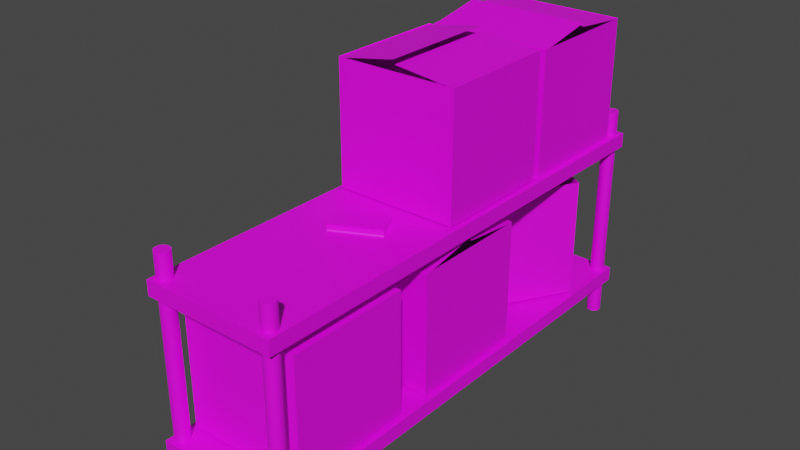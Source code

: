 # Source: Regal.blend  (saved by Blender 3.5.10; exported with 4.5.12 LTS)
import bpy
from mathutils import Matrix  # noqa: F401  (used for matrix-valued properties, if any)

bpy.ops.wm.read_factory_settings(use_empty=True)
scene = bpy.context.scene
scene.name = 'Scene'

# ---- collections
col_collection = bpy.data.collections.new('Collection'); scene.collection.children.link(col_collection)
col_regal = bpy.data.collections.new('rEGAL'); scene.collection.children.link(col_regal)
col_buch = bpy.data.collections.new('buch'); scene.collection.children.link(col_buch)

# ---- images (referenced by path relative to the original .blend; pixels are not part of the script)
import os
ASSET_DIR = os.environ.get("B2B_ASSET_DIR", "")  # directory of the original .blend (textures are referenced by path, not embedded)
HERE = os.path.dirname(os.path.abspath(__file__))  # packed textures are extracted next to this script under _unpacked/

def load_image(name, relpath, width, height, colorspace="sRGB"):
    """Load a texture the original file referenced (path relative to the .blend, or extracted next to this script)."""
    p = next((c for c in (os.path.join(HERE, relpath), os.path.join(ASSET_DIR, relpath)) if relpath and os.path.exists(c)), "")
    if p:
        img = bpy.data.images.load(p, check_existing=True)
        img.name = name
    else:  # same state as the original file: an image datablock whose file is absent (Cycles renders it pink)
        img = bpy.data.images.new(name, width, height)
        img.source = "FILE"
        img.filepath = "//" + (relpath or name)
    img.colorspace_settings.name = colorspace
    return img
img_carton_png = load_image('Carton.png', 'Carton.png', 1024, 1024, 'sRGB')
img_regal_png = load_image('Regal.png', 'Regal.png', 1024, 1024, 'sRGB')
img_buch_png = load_image('Buch.png', 'Buch.png', 1024, 1024, 'sRGB')

# ---- materials (node trees are filled in below, after node groups)
mat_material = bpy.data.materials.new('Material')
mat_material.alpha_threshold = 0.0
mat_material.use_transparent_shadow = False
mat_material.roughness = 0.5
mat_material.line_color = (0.0, 0.0, 0.0, 1.0)
mat_material_003 = bpy.data.materials.new('Material.003')
mat_material_003.use_transparent_shadow = False
mat_material_002 = bpy.data.materials.new('Material.002')
mat_material_002.use_transparent_shadow = False
mat_material_002.roughness = 0.5

# ---- material node trees
mat_material.use_nodes = True; mat_material.node_tree.nodes.clear()
_N = mat_material.node_tree.nodes; _L = mat_material.node_tree.links
n0 = _N.new('ShaderNodeOutputMaterial'); n0.name = 'Material Output'; n0.location = (300, 300)
n1 = _N.new('ShaderNodeBsdfPrincipled'); n1.name = 'Principled BSDF'; n1.location = (10, 300)
n1.distribution = 'GGX'
n1.subsurface_method = 'RANDOM_WALK_SKIN'
n1.inputs[3].default_value = 1.45
n1.inputs[27].default_value = (0.0, 0.0, 0.0, 1.0)
n1.inputs[28].default_value = 1.0
n2 = _N.new('ShaderNodeTexImage'); n2.name = 'Image Texture'; n2.location = (-280, 280)
n2.image = img_carton_png
_L.new(n1.outputs[0], n0.inputs[0])
_L.new(n2.outputs[0], n1.inputs[0])
n0.is_active_output = True
mat_material_003.use_nodes = True; mat_material_003.node_tree.nodes.clear()
_N = mat_material_003.node_tree.nodes; _L = mat_material_003.node_tree.links
n0 = _N.new('ShaderNodeBsdfPrincipled'); n0.name = 'Principled BSDF'; n0.location = (10, 300)
n0.distribution = 'GGX'
n0.subsurface_method = 'RANDOM_WALK_SKIN'
n0.inputs[3].default_value = 1.45
n0.inputs[27].default_value = (0.0, 0.0, 0.0, 1.0)
n0.inputs[28].default_value = 1.0
n1 = _N.new('ShaderNodeOutputMaterial'); n1.name = 'Material Output'; n1.location = (300, 300)
n2 = _N.new('ShaderNodeTexImage'); n2.name = 'Image Texture'; n2.location = (-280, 280)
n2.image = img_regal_png
_L.new(n0.outputs[0], n1.inputs[0])
_L.new(n2.outputs[0], n0.inputs[0])
n1.is_active_output = True
mat_material_002.use_nodes = True; mat_material_002.node_tree.nodes.clear()
_N = mat_material_002.node_tree.nodes; _L = mat_material_002.node_tree.links
n0 = _N.new('ShaderNodeBsdfPrincipled'); n0.name = 'Principled BSDF'; n0.location = (10, 300)
n0.distribution = 'GGX'
n0.subsurface_method = 'RANDOM_WALK_SKIN'
n0.inputs[3].default_value = 1.45
n0.inputs[27].default_value = (0.0, 0.0, 0.0, 1.0)
n0.inputs[28].default_value = 1.0
n1 = _N.new('ShaderNodeOutputMaterial'); n1.name = 'Material Output'; n1.location = (300, 300)
n2 = _N.new('ShaderNodeNormalMap'); n2.name = 'Normal Map'; n2.location = (-300, -300)
n2.label = 'Normal/Map'
n2.inputs[0].default_value = 0.0
n3 = _N.new('ShaderNodeTexImage'); n3.name = 'Image Texture'; n3.location = (-280, 280)
n3.image = img_buch_png
_L.new(n0.outputs[0], n1.inputs[0])
_L.new(n2.outputs[0], n0.inputs[5])
_L.new(n3.outputs[0], n0.inputs[0])
n1.is_active_output = True

# ---- world
world_world = bpy.data.worlds.new('World'); scene.world = world_world
world_world.use_nodes = True; world_world.node_tree.nodes.clear()
_N = world_world.node_tree.nodes; _L = world_world.node_tree.links
n0 = _N.new('ShaderNodeOutputWorld'); n0.name = 'World Output'; n0.location = (300, 300)
n1 = _N.new('ShaderNodeBackground'); n1.name = 'Background'; n1.location = (10, 300)
n1.inputs[0].default_value = (0.05088, 0.05088, 0.05088, 1.0)
_L.new(n1.outputs[0], n0.inputs[0])
n0.is_active_output = True
world_world.color = (0.05088, 0.05088, 0.05088)
world_world.use_sun_shadow = False
world_world.sun_shadow_jitter_overblur = 0.0

# ---- meshes
me_cube = bpy.data.meshes.new('Cube')
me_cube.from_pydata([(1.0, 1.0, 2.847), (1.0, 1.0, 0.8468), (1.0, -1.0, 2.847), (1.0, -1.0, 0.8468), (-1.0, 1.0, 2.847), (-1.0, 1.0, 0.8468), (-1.0, -1.0, 2.847), (-1.0, -1.0, 0.8468), (-1.001, 0.9971, 2.837), (0.9995, 0.9971, 2.837), (-1.001, 0.002927, 2.945), (0.9995, 0.002927, 2.945), (-1.001, -0.02532, 3.008), (0.9995, -0.02532, 3.008), (-1.001, -1.008, 2.826), (0.9995, -1.008, 2.826), (-0.675, 3.84, 2.854), (-0.675, 3.84, 0.8539), (1.037, 2.806, 2.854), (1.037, 2.806, 0.8539), (-1.709, 2.128, 2.854), (-1.709, 2.128, 0.8539), (0.002858, 1.094, 2.854), (0.002858, 1.094, 0.8539), (1.005, -0.4979, 5.351), (1.005, -0.4979, 3.351), (-0.995, -0.4972, 5.351), (-0.995, -0.4972, 3.351), (1.006, 1.502, 5.351), (1.006, 1.502, 3.351), (-0.9944, 1.503, 5.351), (-0.9944, 1.503, 3.351), (1.003, 1.503, 5.341), (1.002, -0.4973, 5.341), (0.00853, 1.503, 5.449), (0.007878, -0.497, 5.449), (-0.01971, 1.503, 5.513), (-0.02036, -0.497, 5.513), (-1.003, 1.503, 5.33), (-1.004, -0.4967, 5.33), (1.0, 3.646, 5.323), (1.0, 3.646, 3.323), (1.0, 1.646, 5.323), (1.0, 1.646, 3.323), (-1.0, 3.646, 5.323), (-1.0, 3.646, 3.323), (-1.0, 1.646, 5.323), (-1.0, 1.646, 3.323), (-1.001, 3.643, 5.313), (0.9995, 3.643, 5.313), (-1.001, 2.649, 5.421), (0.9995, 2.649, 5.421), (-1.001, 2.621, 5.484), (0.9995, 2.621, 5.484), (-1.001, 1.638, 5.302), (0.9995, 1.638, 5.302), (1.005, -3.56, 2.847), (1.005, -3.56, 0.8468), (-0.995, -3.559, 2.847), (-0.995, -3.559, 0.8468), (1.006, -1.56, 2.847), (1.006, -1.56, 0.8468), (-0.9944, -1.559, 2.847), (-0.9944, -1.559, 0.8468), (1.003, -1.559, 2.837), (1.002, -3.559, 2.837), (0.00853, -1.559, 2.945), (0.007878, -3.559, 2.945), (-0.01971, -1.559, 3.008), (-0.02036, -3.559, 3.008), (-1.003, -1.559, 2.826), (-1.004, -3.559, 2.826)], [], [(3, 2, 6, 7), (7, 6, 4, 5), (5, 1, 3, 7), (1, 0, 2, 3), (5, 4, 0, 1), (10, 11, 9, 8), (14, 15, 13, 12), (19, 18, 22, 23), (23, 22, 20, 21), (21, 17, 19, 23), (17, 16, 18, 19), (21, 20, 16, 17), (27, 26, 30, 31), (31, 30, 28, 29), (29, 25, 27, 31), (25, 24, 26, 27), (29, 28, 24, 25), (34, 35, 33, 32), (38, 39, 37, 36), (43, 42, 46, 47), (47, 46, 44, 45), (45, 41, 43, 47), (41, 40, 42, 43), (45, 44, 40, 41), (50, 51, 49, 48), (54, 55, 53, 52), (59, 58, 62, 63), (63, 62, 60, 61), (61, 57, 59, 63), (57, 56, 58, 59), (61, 60, 56, 57), (66, 67, 65, 64), (70, 71, 69, 68)])
_uv = me_cube.uv_layers.new(name='UVMap')
_uv.uv.foreach_set('vector', [0.7517, 0.7396, 0.9897, 0.7396, 0.9897, 0.9776, 0.7517, 0.9776, 0.7517, 0.02551, 0.9897, 0.02551, 0.9897, 0.2635, 0.7517, 0.2635, 0.5137, 0.5016, 0.7517, 0.5016, 0.7517, 0.7396, 0.5137, 0.7396, 0.7517, 0.5016, 0.9897, 0.5016, 0.9897, 0.7396, 0.7517, 0.7396, 0.7517, 0.2635, 0.9897, 0.2635, 0.9897, 0.5016, 0.7517, 0.5016, 0.4843, 0.03716, 0.4844, 0.4769, 0.2646, 0.4769, 0.2644, 0.03722, 0.7261, 0.03561, 0.7263, 0.4753, 0.5064, 0.4754, 0.5063, 0.03567, 0.7517, 0.7396, 0.9897, 0.7396, 0.9897, 0.9776, 0.7517, 0.9776, 0.7517, 0.02551, 0.9897, 0.02551, 0.9897, 0.2635, 0.7517, 0.2635, 0.5137, 0.5016, 0.7517, 0.5016, 0.7517, 0.7396, 0.5137, 0.7396, 0.7517, 0.5016, 0.9897, 0.5016, 0.9897, 0.7396, 0.7517, 0.7396, 0.7517, 0.2635, 0.9897, 0.2635, 0.9897, 0.5016, 0.7517, 0.5016, 0.7517, 0.7396, 0.9897, 0.7396, 0.9897, 0.9776, 0.7517, 0.9776, 0.7517, 0.02551, 0.9897, 0.02551, 0.9897, 0.2635, 0.7517, 0.2635, 0.5137, 0.5016, 0.7517, 0.5016, 0.7517, 0.7396, 0.5137, 0.7396, 0.7517, 0.5016, 0.9897, 0.5016, 0.9897, 0.7396, 0.7517, 0.7396, 0.7517, 0.2635, 0.9897, 0.2635, 0.9897, 0.5016, 0.7517, 0.5016, 0.4843, 0.03716, 0.4844, 0.4769, 0.2646, 0.4769, 0.2644, 0.03722, 0.7261, 0.03561, 0.7263, 0.4753, 0.5064, 0.4754, 0.5063, 0.03567, 0.7517, 0.7396, 0.9897, 0.7396, 0.9897, 0.9776, 0.7517, 0.9776, 0.7517, 0.02551, 0.9897, 0.02551, 0.9897, 0.2635, 0.7517, 0.2635, 0.5137, 0.5016, 0.7517, 0.5016, 0.7517, 0.7396, 0.5137, 0.7396, 0.7517, 0.5016, 0.9897, 0.5016, 0.9897, 0.7396, 0.7517, 0.7396, 0.7517, 0.2635, 0.9897, 0.2635, 0.9897, 0.5016, 0.7517, 0.5016, 0.4843, 0.03716, 0.4844, 0.4769, 0.2646, 0.4769, 0.2644, 0.03722, 0.7261, 0.03561, 0.7263, 0.4753, 0.5064, 0.4754, 0.5063, 0.03567, 0.7517, 0.7396, 0.9897, 0.7396, 0.9897, 0.9776, 0.7517, 0.9776, 0.7517, 0.02551, 0.9897, 0.02551, 0.9897, 0.2635, 0.7517, 0.2635, 0.5137, 0.5016, 0.7517, 0.5016, 0.7517, 0.7396, 0.5137, 0.7396, 0.7517, 0.5016, 0.9897, 0.5016, 0.9897, 0.7396, 0.7517, 0.7396, 0.7517, 0.2635, 0.9897, 0.2635, 0.9897, 0.5016, 0.7517, 0.5016, 0.4843, 0.03716, 0.4844, 0.4769, 0.2646, 0.4769, 0.2644, 0.03722, 0.7261, 0.03561, 0.7263, 0.4753, 0.5064, 0.4754, 0.5063, 0.03567])
me_cube.materials.append(mat_material)
me_cube.use_mirror_vertex_groups = False
me_cube.update()
me_cube_007 = bpy.data.meshes.new('Cube.007')
me_cube_007.from_pydata([(-1.0, -1.0, 25.61), (-1.0, -1.0, 27.61), (-1.0, 1.0, 25.61), (-1.0, 1.0, 27.61), (1.0, -1.0, 25.61), (1.0, -1.0, 27.61), (1.0, 1.0, 25.61), (1.0, 1.0, 27.61), (-1.0, -1.0, 4.728), (-1.0, -1.0, 6.728), (-1.0, 1.0, 4.728), (-1.0, 1.0, 6.728), (1.0, -1.0, 4.728), (1.0, -1.0, 6.728), (1.0, 1.0, 4.728), (1.0, 1.0, 6.728), (0.844, 0.9907, 0.08192), (0.844, 0.9907, 30.9), (0.8649, 0.9901, 0.08192), (0.8649, 0.9901, 30.9), (0.885, 0.9885, 0.08192), (0.885, 0.9885, 30.9), (0.9036, 0.9858, 0.08192), (0.9036, 0.9858, 30.9), (0.9199, 0.9822, 0.08192), (0.9199, 0.9822, 30.9), (0.9332, 0.9778, 0.08192), (0.9332, 0.9778, 30.9), (0.9431, 0.9727, 0.08192), (0.9431, 0.9727, 30.9), (0.9492, 0.9673, 0.08192), (0.9492, 0.9673, 30.9), (0.9513, 0.9616, 0.08192), (0.9513, 0.9616, 30.9), (0.9492, 0.956, 0.08192), (0.9492, 0.956, 30.9), (0.9431, 0.9505, 0.08192), (0.9431, 0.9505, 30.9), (0.9332, 0.9455, 0.08192), (0.9332, 0.9455, 30.9), (0.9199, 0.9411, 0.08192), (0.9199, 0.9411, 30.9), (0.9036, 0.9375, 0.08192), (0.9036, 0.9375, 30.9), (0.885, 0.9348, 0.08192), (0.885, 0.9348, 30.9), (0.8649, 0.9332, 0.08192), (0.8649, 0.9332, 30.9), (0.844, 0.9326, 0.08192), (0.844, 0.9326, 30.9), (0.8231, 0.9332, 0.08192), (0.8231, 0.9332, 30.9), (0.8029, 0.9348, 0.08192), (0.8029, 0.9348, 30.9), (0.7844, 0.9375, 0.08192), (0.7844, 0.9375, 30.9), (0.7681, 0.9411, 0.08192), (0.7681, 0.9411, 30.9), (0.7548, 0.9455, 0.08192), (0.7548, 0.9455, 30.9), (0.7449, 0.9505, 0.08192), (0.7449, 0.9505, 30.9), (0.7388, 0.956, 0.08192), (0.7388, 0.956, 30.9), (0.7367, 0.9616, 0.08192), (0.7367, 0.9616, 30.9), (0.7388, 0.9673, 0.08192), (0.7388, 0.9673, 30.9), (0.7449, 0.9727, 0.08192), (0.7449, 0.9727, 30.9), (0.7548, 0.9778, 0.08192), (0.7548, 0.9778, 30.9), (0.7681, 0.9822, 0.08192), (0.7681, 0.9822, 30.9), (0.7844, 0.9858, 0.08192), (0.7844, 0.9858, 30.9), (0.8029, 0.9885, 0.08192), (0.8029, 0.9885, 30.9), (0.8231, 0.9901, 0.08192), (0.8231, 0.9901, 30.9), (-0.883, 0.9907, 0.08192), (-0.883, 0.9907, 30.9), (-0.862, 0.9901, 0.08192), (-0.862, 0.9901, 30.9), (-0.8419, 0.9885, 0.08192), (-0.8419, 0.9885, 30.9), (-0.8234, 0.9858, 0.08192), (-0.8234, 0.9858, 30.9), (-0.8071, 0.9822, 0.08192), (-0.8071, 0.9822, 30.9), (-0.7938, 0.9778, 0.08192), (-0.7938, 0.9778, 30.9), (-0.7838, 0.9727, 0.08192), (-0.7838, 0.9727, 30.9), (-0.7777, 0.9673, 0.08192), (-0.7777, 0.9673, 30.9), (-0.7757, 0.9616, 0.08192), (-0.7757, 0.9616, 30.9), (-0.7777, 0.956, 0.08192), (-0.7777, 0.956, 30.9), (-0.7838, 0.9505, 0.08192), (-0.7838, 0.9505, 30.9), (-0.7938, 0.9455, 0.08192), (-0.7938, 0.9455, 30.9), (-0.8071, 0.9411, 0.08192), (-0.8071, 0.9411, 30.9), (-0.8234, 0.9375, 0.08192), (-0.8234, 0.9375, 30.9), (-0.8419, 0.9348, 0.08192), (-0.8419, 0.9348, 30.9), (-0.862, 0.9332, 0.08192), (-0.862, 0.9332, 30.9), (-0.883, 0.9326, 0.08192), (-0.883, 0.9326, 30.9), (-0.9039, 0.9332, 0.08192), (-0.9039, 0.9332, 30.9), (-0.924, 0.9348, 0.08192), (-0.924, 0.9348, 30.9), (-0.9426, 0.9375, 0.08192), (-0.9426, 0.9375, 30.9), (-0.9588, 0.9411, 0.08192), (-0.9588, 0.9411, 30.9), (-0.9722, 0.9455, 0.08192), (-0.9722, 0.9455, 30.9), (-0.9821, 0.9505, 0.08192), (-0.9821, 0.9505, 30.9), (-0.9882, 0.956, 0.08192), (-0.9882, 0.956, 30.9), (-0.9903, 0.9616, 0.08192), (-0.9903, 0.9616, 30.9), (-0.9882, 0.9673, 0.08192), (-0.9882, 0.9673, 30.9), (-0.9821, 0.9727, 0.08192), (-0.9821, 0.9727, 30.9), (-0.9722, 0.9778, 0.08192), (-0.9722, 0.9778, 30.9), (-0.9588, 0.9822, 0.08192), (-0.9588, 0.9822, 30.9), (-0.9426, 0.9858, 0.08192), (-0.9426, 0.9858, 30.9), (-0.924, 0.9885, 0.08192), (-0.924, 0.9885, 30.9), (-0.9039, 0.9901, 0.08192), (-0.9039, 0.9901, 30.9), (-0.883, -0.9234, 0.08192), (-0.883, -0.9234, 30.9), (-0.862, -0.924, 0.08192), (-0.862, -0.924, 30.9), (-0.8419, -0.9256, 0.08192), (-0.8419, -0.9256, 30.9), (-0.8234, -0.9283, 0.08192), (-0.8234, -0.9283, 30.9), (-0.8071, -0.9319, 0.08192), (-0.8071, -0.9319, 30.9), (-0.7938, -0.9363, 0.08192), (-0.7938, -0.9363, 30.9), (-0.7838, -0.9413, 0.08192), (-0.7838, -0.9413, 30.9), (-0.7777, -0.9468, 0.08192), (-0.7777, -0.9468, 30.9), (-0.7757, -0.9524, 0.08192), (-0.7757, -0.9524, 30.9), (-0.7777, -0.9581, 0.08192), (-0.7777, -0.9581, 30.9), (-0.7838, -0.9636, 0.08192), (-0.7838, -0.9636, 30.9), (-0.7938, -0.9686, 0.08192), (-0.7938, -0.9686, 30.9), (-0.8071, -0.973, 0.08192), (-0.8071, -0.973, 30.9), (-0.8234, -0.9766, 0.08192), (-0.8234, -0.9766, 30.9), (-0.8419, -0.9793, 0.08192), (-0.8419, -0.9793, 30.9), (-0.862, -0.9809, 0.08192), (-0.862, -0.9809, 30.9), (-0.883, -0.9815, 0.08192), (-0.883, -0.9815, 30.9), (-0.9039, -0.9809, 0.08192), (-0.9039, -0.9809, 30.9), (-0.924, -0.9793, 0.08192), (-0.924, -0.9793, 30.9), (-0.9426, -0.9766, 0.08192), (-0.9426, -0.9766, 30.9), (-0.9588, -0.973, 0.08192), (-0.9588, -0.973, 30.9), (-0.9722, -0.9686, 0.08192), (-0.9722, -0.9686, 30.9), (-0.9821, -0.9636, 0.08192), (-0.9821, -0.9636, 30.9), (-0.9882, -0.9581, 0.08192), (-0.9882, -0.9581, 30.9), (-0.9903, -0.9524, 0.08192), (-0.9903, -0.9524, 30.9), (-0.9882, -0.9468, 0.08192), (-0.9882, -0.9468, 30.9), (-0.9821, -0.9413, 0.08192), (-0.9821, -0.9413, 30.9), (-0.9722, -0.9363, 0.08192), (-0.9722, -0.9363, 30.9), (-0.9588, -0.9319, 0.08192), (-0.9588, -0.9319, 30.9), (-0.9426, -0.9283, 0.08192), (-0.9426, -0.9283, 30.9), (-0.924, -0.9256, 0.08192), (-0.924, -0.9256, 30.9), (-0.9039, -0.924, 0.08192), (-0.9039, -0.924, 30.9), (0.844, -0.9234, 0.08192), (0.844, -0.9234, 30.9), (0.8649, -0.924, 0.08192), (0.8649, -0.924, 30.9), (0.885, -0.9256, 0.08192), (0.885, -0.9256, 30.9), (0.9036, -0.9283, 0.08192), (0.9036, -0.9283, 30.9), (0.9199, -0.9319, 0.08192), (0.9199, -0.9319, 30.9), (0.9332, -0.9363, 0.08192), (0.9332, -0.9363, 30.9), (0.9431, -0.9413, 0.08192), (0.9431, -0.9413, 30.9), (0.9492, -0.9468, 0.08192), (0.9492, -0.9468, 30.9), (0.9513, -0.9524, 0.08192), (0.9513, -0.9524, 30.9), (0.9492, -0.9581, 0.08192), (0.9492, -0.9581, 30.9), (0.9431, -0.9636, 0.08192), (0.9431, -0.9636, 30.9), (0.9332, -0.9686, 0.08192), (0.9332, -0.9686, 30.9), (0.9199, -0.973, 0.08192), (0.9199, -0.973, 30.9), (0.9036, -0.9766, 0.08192), (0.9036, -0.9766, 30.9), (0.885, -0.9793, 0.08192), (0.885, -0.9793, 30.9), (0.8649, -0.9809, 0.08192), (0.8649, -0.9809, 30.9), (0.844, -0.9815, 0.08192), (0.844, -0.9815, 30.9), (0.8231, -0.9809, 0.08192), (0.8231, -0.9809, 30.9), (0.8029, -0.9793, 0.08192), (0.8029, -0.9793, 30.9), (0.7844, -0.9766, 0.08192), (0.7844, -0.9766, 30.9), (0.7681, -0.973, 0.08192), (0.7681, -0.973, 30.9), (0.7548, -0.9686, 0.08192), (0.7548, -0.9686, 30.9), (0.7449, -0.9636, 0.08192), (0.7449, -0.9636, 30.9), (0.7388, -0.9581, 0.08192), (0.7388, -0.9581, 30.9), (0.7367, -0.9524, 0.08192), (0.7367, -0.9524, 30.9), (0.7388, -0.9468, 0.08192), (0.7388, -0.9468, 30.9), (0.7449, -0.9413, 0.08192), (0.7449, -0.9413, 30.9), (0.7548, -0.9363, 0.08192), (0.7548, -0.9363, 30.9), (0.7681, -0.9319, 0.08192), (0.7681, -0.9319, 30.9), (0.7844, -0.9283, 0.08192), (0.7844, -0.9283, 30.9), (0.8029, -0.9256, 0.08192), (0.8029, -0.9256, 30.9), (0.8231, -0.924, 0.08192), (0.8231, -0.924, 30.9)], [], [(0, 1, 3, 2), (2, 3, 7, 6), (6, 7, 5, 4), (4, 5, 1, 0), (2, 6, 4, 0), (7, 3, 1, 5), (8, 9, 11, 10), (10, 11, 15, 14), (14, 15, 13, 12), (12, 13, 9, 8), (10, 14, 12, 8), (15, 11, 9, 13), (16, 17, 19, 18), (18, 19, 21, 20), (20, 21, 23, 22), (22, 23, 25, 24), (24, 25, 27, 26), (26, 27, 29, 28), (28, 29, 31, 30), (30, 31, 33, 32), (32, 33, 35, 34), (34, 35, 37, 36), (36, 37, 39, 38), (38, 39, 41, 40), (40, 41, 43, 42), (42, 43, 45, 44), (44, 45, 47, 46), (46, 47, 49, 48), (48, 49, 51, 50), (50, 51, 53, 52), (52, 53, 55, 54), (54, 55, 57, 56), (56, 57, 59, 58), (58, 59, 61, 60), (60, 61, 63, 62), (62, 63, 65, 64), (64, 65, 67, 66), (66, 67, 69, 68), (68, 69, 71, 70), (70, 71, 73, 72), (72, 73, 75, 74), (74, 75, 77, 76), (19, 17, 79, 77, 75, 73, 71, 69, 67, 65, 63, 61, 59, 57, 55, 53, 51, 49, 47, 45, 43, 41, 39, 37, 35, 33, 31, 29, 27, 25, 23, 21), (76, 77, 79, 78), (78, 79, 17, 16), (16, 18, 20, 22, 24, 26, 28, 30, 32, 34, 36, 38, 40, 42, 44, 46, 48, 50, 52, 54, 56, 58, 60, 62, 64, 66, 68, 70, 72, 74, 76, 78), (80, 81, 83, 82), (82, 83, 85, 84), (84, 85, 87, 86), (86, 87, 89, 88), (88, 89, 91, 90), (90, 91, 93, 92), (92, 93, 95, 94), (94, 95, 97, 96), (96, 97, 99, 98), (98, 99, 101, 100), (100, 101, 103, 102), (102, 103, 105, 104), (104, 105, 107, 106), (106, 107, 109, 108), (108, 109, 111, 110), (110, 111, 113, 112), (112, 113, 115, 114), (114, 115, 117, 116), (116, 117, 119, 118), (118, 119, 121, 120), (120, 121, 123, 122), (122, 123, 125, 124), (124, 125, 127, 126), (126, 127, 129, 128), (128, 129, 131, 130), (130, 131, 133, 132), (132, 133, 135, 134), (134, 135, 137, 136), (136, 137, 139, 138), (138, 139, 141, 140), (83, 81, 143, 141, 139, 137, 135, 133, 131, 129, 127, 125, 123, 121, 119, 117, 115, 113, 111, 109, 107, 105, 103, 101, 99, 97, 95, 93, 91, 89, 87, 85), (140, 141, 143, 142), (142, 143, 81, 80), (80, 82, 84, 86, 88, 90, 92, 94, 96, 98, 100, 102, 104, 106, 108, 110, 112, 114, 116, 118, 120, 122, 124, 126, 128, 130, 132, 134, 136, 138, 140, 142), (144, 145, 147, 146), (146, 147, 149, 148), (148, 149, 151, 150), (150, 151, 153, 152), (152, 153, 155, 154), (154, 155, 157, 156), (156, 157, 159, 158), (158, 159, 161, 160), (160, 161, 163, 162), (162, 163, 165, 164), (164, 165, 167, 166), (166, 167, 169, 168), (168, 169, 171, 170), (170, 171, 173, 172), (172, 173, 175, 174), (174, 175, 177, 176), (176, 177, 179, 178), (178, 179, 181, 180), (180, 181, 183, 182), (182, 183, 185, 184), (184, 185, 187, 186), (186, 187, 189, 188), (188, 189, 191, 190), (190, 191, 193, 192), (192, 193, 195, 194), (194, 195, 197, 196), (196, 197, 199, 198), (198, 199, 201, 200), (200, 201, 203, 202), (202, 203, 205, 204), (147, 145, 207, 205, 203, 201, 199, 197, 195, 193, 191, 189, 187, 185, 183, 181, 179, 177, 175, 173, 171, 169, 167, 165, 163, 161, 159, 157, 155, 153, 151, 149), (204, 205, 207, 206), (206, 207, 145, 144), (144, 146, 148, 150, 152, 154, 156, 158, 160, 162, 164, 166, 168, 170, 172, 174, 176, 178, 180, 182, 184, 186, 188, 190, 192, 194, 196, 198, 200, 202, 204, 206), (208, 209, 211, 210), (210, 211, 213, 212), (212, 213, 215, 214), (214, 215, 217, 216), (216, 217, 219, 218), (218, 219, 221, 220), (220, 221, 223, 222), (222, 223, 225, 224), (224, 225, 227, 226), (226, 227, 229, 228), (228, 229, 231, 230), (230, 231, 233, 232), (232, 233, 235, 234), (234, 235, 237, 236), (236, 237, 239, 238), (238, 239, 241, 240), (240, 241, 243, 242), (242, 243, 245, 244), (244, 245, 247, 246), (246, 247, 249, 248), (248, 249, 251, 250), (250, 251, 253, 252), (252, 253, 255, 254), (254, 255, 257, 256), (256, 257, 259, 258), (258, 259, 261, 260), (260, 261, 263, 262), (262, 263, 265, 264), (264, 265, 267, 266), (266, 267, 269, 268), (211, 209, 271, 269, 267, 265, 263, 261, 259, 257, 255, 253, 251, 249, 247, 245, 243, 241, 239, 237, 235, 233, 231, 229, 227, 225, 223, 221, 219, 217, 215, 213), (268, 269, 271, 270), (270, 271, 209, 208), (208, 210, 212, 214, 216, 218, 220, 222, 224, 226, 228, 230, 232, 234, 236, 238, 240, 242, 244, 246, 248, 250, 252, 254, 256, 258, 260, 262, 264, 266, 268, 270)])
_uv = me_cube_007.uv_layers.new(name='UVMap')
_uv.uv.foreach_set('vector', [0.2918, 0.5041, 0.2897, 0.2653, 0.5266, 0.2663, 0.519, 0.5078, 0.519, 0.5078, 0.7624, 0.5042, 0.7613, 0.7411, 0.5245, 0.74, 0.5245, 0.74, 0.5234, 0.9769, 0.2865, 0.9758, 0.2876, 0.739, 0.2876, 0.739, 0.05074, 0.7379, 0.0518, 0.5011, 0.2918, 0.5041, 0.519, 0.5078, 0.5245, 0.74, 0.2876, 0.739, 0.2918, 0.5041, 0.5276, 0.02945, 0.5266, 0.2663, 0.2897, 0.2653, 0.2917, 0.02731, 0.2899, 0.5, 0.2899, 0.2632, 0.5268, 0.2632, 0.5268, 0.5, 0.5268, 0.5, 0.7636, 0.5, 0.7636, 0.7369, 0.5268, 0.7369, 0.5268, 0.7369, 0.5268, 0.9738, 0.2899, 0.9738, 0.2899, 0.7369, 0.2899, 0.7369, 0.05304, 0.7369, 0.05304, 0.5, 0.2899, 0.5, 0.5268, 0.5, 0.5268, 0.7369, 0.2899, 0.7369, 0.2899, 0.5, 0.5268, 0.02632, 0.5268, 0.2632, 0.2899, 0.2632, 0.2899, 0.02632, 0.9459, 0.01702, 0.9459, 0.9834, 0.9449, 0.9834, 0.9449, 0.01702, 0.9449, 0.01702, 0.9449, 0.9834, 0.944, 0.9834, 0.944, 0.01702, 0.944, 0.01702, 0.944, 0.9834, 0.943, 0.9834, 0.943, 0.01702, 0.943, 0.01702, 0.943, 0.9834, 0.942, 0.9834, 0.942, 0.01702, 0.942, 0.01702, 0.942, 0.9834, 0.9411, 0.9834, 0.9411, 0.01702, 0.9411, 0.01702, 0.9411, 0.9834, 0.9401, 0.9834, 0.9401, 0.01702, 0.9401, 0.01702, 0.9401, 0.9834, 0.9391, 0.9834, 0.9391, 0.01702, 0.9391, 0.01702, 0.9391, 0.9834, 0.9382, 0.9834, 0.9382, 0.01702, 0.9382, 0.01702, 0.9382, 0.9834, 0.9372, 0.9834, 0.9372, 0.01702, 0.9372, 0.01702, 0.9372, 0.9834, 0.9362, 0.9834, 0.9362, 0.01702, 0.9362, 0.01702, 0.9362, 0.9834, 0.9353, 0.9834, 0.9353, 0.01702, 0.9353, 0.01702, 0.9353, 0.9834, 0.9343, 0.9834, 0.9343, 0.01702, 0.9343, 0.01702, 0.9343, 0.9834, 0.9333, 0.9834, 0.9333, 0.01702, 0.9333, 0.01702, 0.9333, 0.9834, 0.9324, 0.9834, 0.9324, 0.01702, 0.9324, 0.01702, 0.9324, 0.9834, 0.9314, 0.9834, 0.9314, 0.01702, 0.9314, 0.01702, 0.9314, 0.9834, 0.9304, 0.9834, 0.9304, 0.01702, 0.9304, 0.01702, 0.9304, 0.9834, 0.9295, 0.9834, 0.9295, 0.01702, 0.9295, 0.01702, 0.9295, 0.9834, 0.9285, 0.9834, 0.9285, 0.01702, 0.9285, 0.01702, 0.9285, 0.9834, 0.9275, 0.9834, 0.9275, 0.01703, 0.9275, 0.01703, 0.9275, 0.9834, 0.9266, 0.9834, 0.9266, 0.01703, 0.9266, 0.01703, 0.9266, 0.9834, 0.9256, 0.9834, 0.9256, 0.01703, 0.9256, 0.01703, 0.9256, 0.9834, 0.9246, 0.9834, 0.9246, 0.01703, 0.9246, 0.01703, 0.9246, 0.9834, 0.9237, 0.9834, 0.9237, 0.01703, 0.9237, 0.01703, 0.9237, 0.9834, 0.9227, 0.9834, 0.9227, 0.01703, 0.9227, 0.01703, 0.9227, 0.9834, 0.9217, 0.9834, 0.9217, 0.01703, 0.9217, 0.01703, 0.9217, 0.9834, 0.9208, 0.9834, 0.9208, 0.01703, 0.9208, 0.01703, 0.9208, 0.9834, 0.9198, 0.9834, 0.9198, 0.01703, 0.9198, 0.01703, 0.9198, 0.9834, 0.9188, 0.9834, 0.9188, 0.01703, 0.9188, 0.01703, 0.9188, 0.9834, 0.9179, 0.9834, 0.9179, 0.01703, 0.9179, 0.01703, 0.9179, 0.9834, 0.9169, 0.9834, 0.9169, 0.01703, 0.7955, 0.9499, 0.7955, 0.9433, 0.7959, 0.9367, 0.7966, 0.9303, 0.7976, 0.9244, 0.7988, 0.9193, 0.8004, 0.9151, 0.802, 0.9121, 0.8038, 0.9102, 0.8056, 0.9096, 0.8074, 0.9103, 0.8091, 0.9122, 0.8106, 0.9154, 0.8118, 0.9197, 0.8128, 0.9249, 0.8135, 0.9307, 0.8139, 0.9371, 0.8139, 0.9438, 0.8135, 0.9504, 0.8129, 0.9567, 0.8118, 0.9626, 0.8106, 0.9677, 0.8091, 0.9719, 0.8074, 0.975, 0.8056, 0.9769, 0.8038, 0.9775, 0.802, 0.9768, 0.8004, 0.9748, 0.7989, 0.9716, 0.7976, 0.9674, 0.7966, 0.9622, 0.7959, 0.9563, 0.9169, 0.01703, 0.9169, 0.9834, 0.9159, 0.9834, 0.9159, 0.01703, 0.9159, 0.01703, 0.9159, 0.9834, 0.915, 0.9834, 0.915, 0.01703, 0.6923, 0.9438, 0.6919, 0.9504, 0.6912, 0.9567, 0.6902, 0.9626, 0.689, 0.9677, 0.6875, 0.9719, 0.6858, 0.975, 0.684, 0.9769, 0.6822, 0.9775, 0.6804, 0.9768, 0.6788, 0.9748, 0.6772, 0.9716, 0.676, 0.9674, 0.675, 0.9622, 0.6743, 0.9563, 0.6739, 0.9499, 0.6739, 0.9433, 0.6743, 0.9367, 0.675, 0.9303, 0.676, 0.9244, 0.6772, 0.9193, 0.6788, 0.9151, 0.6804, 0.9121, 0.6822, 0.9102, 0.684, 0.9096, 0.6858, 0.9103, 0.6875, 0.9122, 0.689, 0.9154, 0.6902, 0.9197, 0.6912, 0.9249, 0.6919, 0.9307, 0.6923, 0.9371, 0.8835, 0.01702, 0.8835, 0.9834, 0.8825, 0.9834, 0.8825, 0.01702, 0.8825, 0.01702, 0.8825, 0.9834, 0.8816, 0.9834, 0.8816, 0.01702, 0.8816, 0.01702, 0.8816, 0.9834, 0.8806, 0.9834, 0.8806, 0.01702, 0.8806, 0.01702, 0.8806, 0.9834, 0.8796, 0.9834, 0.8796, 0.01702, 0.8796, 0.01702, 0.8796, 0.9834, 0.8787, 0.9834, 0.8787, 0.01702, 0.8787, 0.01702, 0.8787, 0.9834, 0.8777, 0.9834, 0.8777, 0.01702, 0.8777, 0.01702, 0.8777, 0.9834, 0.8767, 0.9834, 0.8767, 0.01702, 0.8767, 0.01702, 0.8767, 0.9834, 0.8758, 0.9834, 0.8758, 0.01702, 0.8758, 0.01702, 0.8758, 0.9834, 0.8748, 0.9834, 0.8748, 0.01702, 0.8748, 0.01702, 0.8748, 0.9834, 0.8738, 0.9834, 0.8738, 0.01702, 0.8738, 0.01702, 0.8738, 0.9834, 0.8729, 0.9834, 0.8729, 0.01702, 0.8729, 0.01702, 0.8729, 0.9834, 0.8719, 0.9834, 0.8719, 0.01702, 0.8719, 0.01702, 0.8719, 0.9834, 0.8709, 0.9834, 0.8709, 0.01702, 0.8709, 0.01702, 0.8709, 0.9834, 0.87, 0.9834, 0.87, 0.01702, 0.87, 0.01702, 0.87, 0.9834, 0.869, 0.9834, 0.869, 0.01702, 0.869, 0.01702, 0.869, 0.9834, 0.868, 0.9834, 0.868, 0.01702, 0.868, 0.01702, 0.868, 0.9834, 0.8671, 0.9834, 0.8671, 0.01702, 0.8671, 0.01702, 0.8671, 0.9834, 0.8661, 0.9834, 0.8661, 0.01702, 0.8661, 0.01702, 0.8661, 0.9834, 0.8651, 0.9834, 0.8651, 0.01703, 0.8651, 0.01703, 0.8651, 0.9834, 0.8642, 0.9834, 0.8642, 0.01703, 0.8642, 0.01703, 0.8642, 0.9834, 0.8632, 0.9834, 0.8632, 0.01703, 0.8632, 0.01703, 0.8632, 0.9834, 0.8622, 0.9834, 0.8622, 0.01703, 0.8622, 0.01703, 0.8622, 0.9834, 0.8613, 0.9834, 0.8613, 0.01703, 0.8613, 0.01703, 0.8613, 0.9834, 0.8603, 0.9834, 0.8603, 0.01703, 0.8603, 0.01703, 0.8603, 0.9834, 0.8593, 0.9834, 0.8593, 0.01703, 0.8593, 0.01703, 0.8593, 0.9834, 0.8584, 0.9834, 0.8584, 0.01703, 0.8584, 0.01703, 0.8584, 0.9834, 0.8574, 0.9834, 0.8574, 0.01703, 0.8574, 0.01703, 0.8574, 0.9834, 0.8564, 0.9834, 0.8564, 0.01703, 0.8564, 0.01703, 0.8564, 0.9834, 0.8555, 0.9834, 0.8555, 0.01703, 0.8555, 0.01703, 0.8555, 0.9834, 0.8545, 0.9834, 0.8545, 0.01703, 0.755, 0.9499, 0.755, 0.9433, 0.7553, 0.9367, 0.756, 0.9303, 0.757, 0.9244, 0.7583, 0.9193, 0.7598, 0.9151, 0.7615, 0.9121, 0.7633, 0.9102, 0.7651, 0.9096, 0.7669, 0.9103, 0.7685, 0.9122, 0.77, 0.9154, 0.7713, 0.9197, 0.7723, 0.9249, 0.773, 0.9307, 0.7734, 0.9371, 0.7734, 0.9438, 0.773, 0.9504, 0.7723, 0.9567, 0.7713, 0.9626, 0.77, 0.9677, 0.7685, 0.9719, 0.7669, 0.975, 0.7651, 0.9769, 0.7633, 0.9775, 0.7615, 0.9768, 0.7598, 0.9748, 0.7583, 0.9716, 0.757, 0.9674, 0.756, 0.9622, 0.7553, 0.9563, 0.8545, 0.01703, 0.8545, 0.9834, 0.8535, 0.9834, 0.8535, 0.01703, 0.8535, 0.01703, 0.8535, 0.9834, 0.8526, 0.9834, 0.8526, 0.01703, 0.6942, 0.9438, 0.6942, 0.9371, 0.6945, 0.9307, 0.6952, 0.9249, 0.6962, 0.9197, 0.6975, 0.9154, 0.699, 0.9122, 0.7007, 0.9103, 0.7025, 0.9096, 0.7043, 0.9102, 0.7061, 0.9121, 0.7077, 0.9151, 0.7092, 0.9193, 0.7105, 0.9244, 0.7115, 0.9303, 0.7122, 0.9367, 0.7126, 0.9433, 0.7126, 0.9499, 0.7122, 0.9563, 0.7115, 0.9622, 0.7105, 0.9674, 0.7092, 0.9716, 0.7077, 0.9748, 0.7061, 0.9768, 0.7043, 0.9775, 0.7025, 0.9769, 0.7007, 0.975, 0.699, 0.9719, 0.6975, 0.9677, 0.6962, 0.9626, 0.6952, 0.9567, 0.6945, 0.9504, 0.8992, 0.01702, 0.8992, 0.9834, 0.8983, 0.9834, 0.8983, 0.01702, 0.8983, 0.01702, 0.8983, 0.9834, 0.8973, 0.9834, 0.8973, 0.01702, 0.8973, 0.01702, 0.8973, 0.9834, 0.8963, 0.9834, 0.8963, 0.01703, 0.8963, 0.01703, 0.8963, 0.9834, 0.8954, 0.9834, 0.8954, 0.01703, 0.8954, 0.01703, 0.8954, 0.9834, 0.8944, 0.9834, 0.8944, 0.01703, 0.8944, 0.01703, 0.8944, 0.9834, 0.8934, 0.9834, 0.8934, 0.01703, 0.8934, 0.01703, 0.8934, 0.9834, 0.8925, 0.9834, 0.8925, 0.01703, 0.8925, 0.01703, 0.8925, 0.9834, 0.8915, 0.9834, 0.8915, 0.01703, 0.8915, 0.01703, 0.8915, 0.9834, 0.8905, 0.9834, 0.8905, 0.01703, 0.8905, 0.01703, 0.8905, 0.9834, 0.8896, 0.9834, 0.8896, 0.01703, 0.8896, 0.01703, 0.8896, 0.9834, 0.8886, 0.9834, 0.8886, 0.01703, 0.8886, 0.01703, 0.8886, 0.9834, 0.8876, 0.9834, 0.8876, 0.01703, 0.8876, 0.01703, 0.8876, 0.9834, 0.8867, 0.9834, 0.8867, 0.01703, 0.8867, 0.01703, 0.8867, 0.9834, 0.8857, 0.9834, 0.8857, 0.01703, 0.8857, 0.01703, 0.8857, 0.9834, 0.8847, 0.9834, 0.8847, 0.01703, 0.8847, 0.01703, 0.8847, 0.9834, 0.8838, 0.9834, 0.8838, 0.01703, 0.9147, 0.01702, 0.9147, 0.9834, 0.9137, 0.9834, 0.9137, 0.01702, 0.9137, 0.01702, 0.9137, 0.9834, 0.9128, 0.9834, 0.9128, 0.01702, 0.9128, 0.01702, 0.9128, 0.9834, 0.9118, 0.9834, 0.9118, 0.01702, 0.9118, 0.01702, 0.9118, 0.9834, 0.9108, 0.9834, 0.9108, 0.01702, 0.9108, 0.01702, 0.9108, 0.9834, 0.9099, 0.9834, 0.9099, 0.01702, 0.9099, 0.01702, 0.9099, 0.9834, 0.9089, 0.9834, 0.9089, 0.01702, 0.9089, 0.01702, 0.9089, 0.9834, 0.9079, 0.9834, 0.9079, 0.01702, 0.9079, 0.01702, 0.9079, 0.9834, 0.907, 0.9834, 0.907, 0.01702, 0.907, 0.01702, 0.907, 0.9834, 0.906, 0.9834, 0.906, 0.01702, 0.906, 0.01702, 0.906, 0.9834, 0.905, 0.9834, 0.905, 0.01702, 0.905, 0.01702, 0.905, 0.9834, 0.9041, 0.9834, 0.9041, 0.01702, 0.9041, 0.01702, 0.9041, 0.9834, 0.9031, 0.9834, 0.9031, 0.01702, 0.9031, 0.01702, 0.9031, 0.9834, 0.9021, 0.9834, 0.9021, 0.01702, 0.9021, 0.01702, 0.9021, 0.9834, 0.9012, 0.9834, 0.9012, 0.01702, 0.7753, 0.9499, 0.7753, 0.9433, 0.7756, 0.9367, 0.7763, 0.9303, 0.7773, 0.9244, 0.7786, 0.9193, 0.7801, 0.9151, 0.7818, 0.9121, 0.7835, 0.9102, 0.7853, 0.9096, 0.7871, 0.9103, 0.7888, 0.9122, 0.7903, 0.9154, 0.7916, 0.9197, 0.7926, 0.9249, 0.7933, 0.9307, 0.7936, 0.9371, 0.7936, 0.9438, 0.7933, 0.9504, 0.7926, 0.9567, 0.7916, 0.9626, 0.7903, 0.9677, 0.7888, 0.9719, 0.7871, 0.975, 0.7853, 0.9769, 0.7835, 0.9775, 0.7818, 0.9768, 0.7801, 0.9748, 0.7786, 0.9716, 0.7773, 0.9674, 0.7763, 0.9622, 0.7756, 0.9563, 0.9012, 0.01702, 0.9012, 0.9834, 0.9002, 0.9834, 0.9002, 0.01702, 0.9002, 0.01702, 0.9002, 0.9834, 0.8992, 0.9834, 0.8992, 0.01702, 0.7145, 0.9438, 0.7145, 0.9371, 0.7148, 0.9307, 0.7155, 0.9249, 0.7165, 0.9197, 0.7178, 0.9154, 0.7193, 0.9122, 0.721, 0.9103, 0.7227, 0.9096, 0.7245, 0.9102, 0.7263, 0.9121, 0.728, 0.9151, 0.7295, 0.9193, 0.7308, 0.9244, 0.7318, 0.9303, 0.7325, 0.9367, 0.7328, 0.9433, 0.7328, 0.9499, 0.7325, 0.9563, 0.7318, 0.9622, 0.7308, 0.9674, 0.7295, 0.9716, 0.728, 0.9748, 0.7263, 0.9768, 0.7245, 0.9775, 0.7227, 0.9769, 0.721, 0.975, 0.7193, 0.9719, 0.7178, 0.9677, 0.7165, 0.9626, 0.7155, 0.9567, 0.7148, 0.9504, 0.9616, 0.01702, 0.9616, 0.9834, 0.9607, 0.9834, 0.9607, 0.01702, 0.9607, 0.01702, 0.9607, 0.9834, 0.9597, 0.9834, 0.9597, 0.01702, 0.9597, 0.01702, 0.9597, 0.9834, 0.9587, 0.9834, 0.9587, 0.01703, 0.9587, 0.01703, 0.9587, 0.9834, 0.9578, 0.9834, 0.9578, 0.01703, 0.9578, 0.01703, 0.9578, 0.9834, 0.9568, 0.9834, 0.9568, 0.01703, 0.9568, 0.01703, 0.9568, 0.9834, 0.9558, 0.9834, 0.9558, 0.01703, 0.9558, 0.01703, 0.9558, 0.9834, 0.9549, 0.9834, 0.9549, 0.01703, 0.9549, 0.01703, 0.9549, 0.9834, 0.9539, 0.9834, 0.9539, 0.01703, 0.9539, 0.01703, 0.9539, 0.9834, 0.9529, 0.9834, 0.9529, 0.01703, 0.9529, 0.01703, 0.9529, 0.9834, 0.952, 0.9834, 0.952, 0.01703, 0.952, 0.01703, 0.952, 0.9834, 0.951, 0.9834, 0.951, 0.01703, 0.951, 0.01703, 0.951, 0.9834, 0.95, 0.9834, 0.95, 0.01703, 0.95, 0.01703, 0.95, 0.9834, 0.9491, 0.9834, 0.9491, 0.01703, 0.9491, 0.01703, 0.9491, 0.9834, 0.9481, 0.9834, 0.9481, 0.01703, 0.9481, 0.01703, 0.9481, 0.9834, 0.9471, 0.9834, 0.9471, 0.01703, 0.9471, 0.01703, 0.9471, 0.9834, 0.9462, 0.9834, 0.9462, 0.01703, 0.9771, 0.01702, 0.9771, 0.9834, 0.9761, 0.9834, 0.9761, 0.01702, 0.9761, 0.01702, 0.9761, 0.9834, 0.9752, 0.9834, 0.9752, 0.01702, 0.9752, 0.01702, 0.9752, 0.9834, 0.9742, 0.9834, 0.9742, 0.01702, 0.9742, 0.01702, 0.9742, 0.9834, 0.9732, 0.9834, 0.9732, 0.01702, 0.9732, 0.01702, 0.9732, 0.9834, 0.9723, 0.9834, 0.9723, 0.01702, 0.9723, 0.01702, 0.9723, 0.9834, 0.9713, 0.9834, 0.9713, 0.01702, 0.9713, 0.01702, 0.9713, 0.9834, 0.9703, 0.9834, 0.9703, 0.01702, 0.9703, 0.01702, 0.9703, 0.9834, 0.9694, 0.9834, 0.9694, 0.01702, 0.9694, 0.01702, 0.9694, 0.9834, 0.9684, 0.9834, 0.9684, 0.01702, 0.9684, 0.01702, 0.9684, 0.9834, 0.9674, 0.9834, 0.9674, 0.01702, 0.9674, 0.01702, 0.9674, 0.9834, 0.9665, 0.9834, 0.9665, 0.01702, 0.9665, 0.01702, 0.9665, 0.9834, 0.9655, 0.9834, 0.9655, 0.01702, 0.9655, 0.01702, 0.9655, 0.9834, 0.9645, 0.9834, 0.9645, 0.01702, 0.9645, 0.01702, 0.9645, 0.9834, 0.9636, 0.9834, 0.9636, 0.01702, 0.8158, 0.9499, 0.8158, 0.9433, 0.8161, 0.9367, 0.8168, 0.9303, 0.8178, 0.9244, 0.8191, 0.9193, 0.8206, 0.9151, 0.8223, 0.9121, 0.8241, 0.9102, 0.8259, 0.9096, 0.8277, 0.9103, 0.8293, 0.9122, 0.8308, 0.9154, 0.8321, 0.9197, 0.8331, 0.9249, 0.8338, 0.9307, 0.8342, 0.9371, 0.8342, 0.9438, 0.8338, 0.9504, 0.8331, 0.9567, 0.8321, 0.9626, 0.8308, 0.9677, 0.8293, 0.9719, 0.8277, 0.975, 0.8259, 0.9769, 0.8241, 0.9775, 0.8223, 0.9768, 0.8206, 0.9748, 0.8191, 0.9716, 0.8178, 0.9674, 0.8168, 0.9622, 0.8161, 0.9563, 0.9636, 0.01702, 0.9636, 0.9834, 0.9626, 0.9834, 0.9626, 0.01702, 0.9626, 0.01702, 0.9626, 0.9834, 0.9616, 0.9834, 0.9616, 0.01702, 0.7347, 0.9433, 0.7351, 0.9367, 0.7358, 0.9303, 0.7368, 0.9244, 0.738, 0.9193, 0.7396, 0.9151, 0.7412, 0.9121, 0.743, 0.9102, 0.7448, 0.9096, 0.7466, 0.9103, 0.7483, 0.9122, 0.7498, 0.9154, 0.751, 0.9197, 0.752, 0.9249, 0.7527, 0.9307, 0.7531, 0.9371, 0.7531, 0.9438, 0.7527, 0.9504, 0.752, 0.9567, 0.751, 0.9626, 0.7498, 0.9677, 0.7483, 0.9719, 0.7466, 0.975, 0.7448, 0.9769, 0.743, 0.9775, 0.7412, 0.9768, 0.7396, 0.9748, 0.738, 0.9716, 0.7368, 0.9674, 0.7358, 0.9622, 0.7351, 0.9563, 0.7347, 0.9499])
me_cube_007.materials.append(mat_material_003)
me_cube_007.update()
me_cube_010 = bpy.data.meshes.new('Cube.010')
me_cube_010.from_pydata([(3.875, -2.381, 50.01), (3.875, -2.381, 52.01), (3.875, -0.3809, 50.01), (3.875, -0.3809, 52.01), (5.875, -2.381, 50.01), (5.875, -2.381, 52.01), (5.875, -0.3809, 50.01), (5.875, -0.3809, 52.01), (3.775, -2.381, 51.01), (3.775, -0.3809, 51.01), (5.809, -0.3809, 51.01), (5.809, -2.381, 51.01), (3.797, -2.381, 51.51), (3.797, -0.3809, 51.51), (5.809, -0.3809, 51.51), (5.809, -2.381, 51.51), (3.791, -0.3809, 50.51), (5.809, -0.3809, 50.51), (5.809, -2.381, 50.51), (3.791, -2.381, 50.51)], [], [(12, 1, 3, 13), (13, 3, 7, 14), (14, 7, 5, 15), (15, 5, 1, 12), (2, 6, 4, 0), (7, 3, 1, 5), (18, 11, 8, 19), (17, 10, 11, 18), (16, 9, 10, 17), (19, 8, 9, 16), (11, 15, 12, 8), (10, 14, 15, 11), (9, 13, 14, 10), (8, 12, 13, 9), (0, 19, 16, 2), (2, 16, 17, 6), (6, 17, 18, 4), (4, 18, 19, 0)])
me_cube_010.polygons.foreach_set('use_smooth', [True] * 18)
_k = set([(0, 2), (0, 4), (0, 19), (1, 3), (1, 5), (1, 12), (2, 6), (2, 16), (3, 7), (3, 13), (4, 6), (4, 18), (5, 7), (5, 15), (6, 17), (7, 14), (8, 9), (8, 12), (8, 19), (9, 13), (9, 16), (10, 14), (10, 17), (11, 15), (11, 18), (12, 13), (14, 15), (16, 19), (17, 18)])
me_cube_010.attributes.new('sharp_edge', 'BOOLEAN', 'EDGE').data.foreach_set('value', [ (min(e.vertices), max(e.vertices)) in _k for e in me_cube_010.edges])
_uv = me_cube_010.uv_layers.new(name='UVMap')
_uv.uv.foreach_set('vector', [0.331, 0.4103, 0.331, 0.3275, 0.6584, 0.3275, 0.6584, 0.4103, 0.247, 0.00374, 0.3264, 0.01549, 0.3308, 0.3375, 0.2489, 0.3327, 0.2489, 0.3327, 0.3308, 0.3375, 0.3308, 0.6624, 0.2477, 0.6672, 0.2477, 0.6672, 0.3308, 0.6624, 0.325, 0.9852, 0.2455, 0.9966, 0.6584, 0.6571, 0.6584, 0.9845, 0.331, 0.9845, 0.331, 0.6571, 0.6584, 0.0001143, 0.6584, 0.3275, 0.331, 0.3275, 0.331, 0.0001143, 0.08196, 0.6673, 0.1652, 0.667, 0.1647, 0.9999, 0.08388, 0.9973, 0.0832, 0.3328, 0.1657, 0.333, 0.1652, 0.667, 0.08196, 0.6673, 0.08545, 0.002353, 0.1662, 0.0001143, 0.1657, 0.333, 0.0832, 0.3328, 0.331, 0.5741, 0.331, 0.4922, 0.6584, 0.4922, 0.6584, 0.5741, 0.1652, 0.667, 0.2477, 0.6672, 0.2455, 0.9966, 0.1647, 0.9999, 0.1657, 0.333, 0.2489, 0.3327, 0.2477, 0.6672, 0.1652, 0.667, 0.1662, 0.0001143, 0.247, 0.00374, 0.2489, 0.3327, 0.1657, 0.333, 0.331, 0.4922, 0.331, 0.4103, 0.6584, 0.4103, 0.6584, 0.4922, 0.331, 0.6571, 0.331, 0.5741, 0.6584, 0.5741, 0.6584, 0.6571, 0.005893, 0.01479, 0.08545, 0.002353, 0.0832, 0.3328, 0.0001148, 0.3376, 0.0001148, 0.3376, 0.0832, 0.3328, 0.08196, 0.6673, 0.0001143, 0.6625, 0.0001143, 0.6625, 0.08196, 0.6673, 0.08388, 0.9973, 0.00451, 0.9845])
me_cube_010.materials.append(mat_material_002)
me_cube_010.update()
me_cube_010.normals_split_custom_set([tuple(v) for v in zip(*[iter([-0.9881, 0.0, 0.1541, -0.9881, 0.0, 0.1541, -0.9881, 0.0, 0.1541, -0.9881, 0.0, 0.1541, 0.0, 1.0, 1.909e-08, 0.0, 1.0, 4.086e-08, 0.0, 1.0, 4.086e-08, 0.0, 1.0, 2.125e-08, 0.9914, 0.0, -0.1311, 0.9914, 0.0, -0.1311, 0.9914, 0.0, -0.1311, 0.9914, 0.0, -0.1311, 0.0, -1.0, -8.409e-08, 0.0, -1.0, -2.229e-07, 0.0, -1.0, -2.229e-07, 0.0, -1.0, -6.879e-08, 0.0, 0.0, -1.0, 0.0, 0.0, -1.0, 0.0, 0.0, -1.0, 0.0, 0.0, -1.0, 0.0, 0.0, 1.0, 0.0, 0.0, 1.0, 0.0, 0.0, 1.0, 0.0, 0.0, 1.0, 0.0, -1.0, 7.826e-08, 0.0, -1.0, 4.234e-08, 0.0, -1.0, 4.224e-08, 0.0, -1.0, 7.214e-08, 1.0, 0.0, 0.0, 1.0, 0.0, 0.0, 1.0, 0.0, 0.0, 1.0, 0.0, 0.0, 0.0, 1.0, 8.658e-09, 0.0, 1.0, 0.0, 0.0, 1.0, 0.0, 0.0, 1.0, 9.643e-09, -0.9995, 0.0, -0.03161, -0.9995, 0.0, -0.03161, -0.9995, 0.0, -0.03161, -0.9995, 0.0, -0.03161, 0.0, -1.0, 4.234e-08, 0.0, -1.0, -8.409e-08, 0.0, -1.0, -6.879e-08, 0.0, -1.0, 4.224e-08, 1.0, 0.0, 0.0, 1.0, 0.0, 0.0, 1.0, 0.0, 0.0, 1.0, 0.0, 0.0, 0.0, 1.0, 0.0, 0.0, 1.0, 1.909e-08, 0.0, 1.0, 2.125e-08, 0.0, 1.0, 0.0, -0.999, 0.0, 0.0444, -0.999, 0.0, 0.0444, -0.999, 0.0, 0.0444, -0.999, 0.0, 0.0444, -0.9861, 0.0, -0.1664, -0.9861, 0.0, -0.1664, -0.9861, 0.0, -0.1664, -0.9861, 0.0, -0.1664, 0.0, 1.0, 1.854e-08, 0.0, 1.0, 8.658e-09, 0.0, 1.0, 9.643e-09, 0.0, 1.0, 1.854e-08, 0.9914, 0.0, 0.1311, 0.9914, 0.0, 0.1311, 0.9914, 0.0, 0.1311, 0.9914, 0.0, 0.1311, 0.0, -1.0, 1.335e-07, 0.0, -1.0, 7.826e-08, 0.0, -1.0, 7.214e-08, 0.0, -1.0, 1.335e-07])] * 3)])

# ---- objects
ob_cube = bpy.data.objects.new('Cube', me_cube)
ob_cube_004 = bpy.data.objects.new('Cube.004', me_cube_007)
ob_cube_007 = bpy.data.objects.new('Cube.007', me_cube_010)

# ---- transforms, parenting, visibility, modifiers, constraints
ob_cube.location = (0.0, 0.0, 0.0)
ob_cube.lock_rotations_4d = False
ob_cube.empty_display_type = 'ARROWS'
ob_cube.lineart.crease_threshold = 0.0
ob_cube_004.location = (0.0, 0.0, 0.0)
ob_cube_004.scale = (1.088, 4.022, 0.1204)
ob_cube_007.location = (-1.588e-08, 0.0, 0.0)
ob_cube_007.rotation_euler = (-1.629e-07, -0.0, -1.109)
ob_cube_007.scale = (0.228, 0.4005, 0.06623)
ob_cube_007.color = (0.8, 0.8, 0.8, 1.0)

# ---- collection membership
col_collection.objects.link(ob_cube)
col_regal.objects.link(ob_cube_004)
col_buch.objects.link(ob_cube_007)

# ---- scene / render settings (as saved in the file)
scene.frame_start = 1; scene.frame_end = 250; scene.frame_set(1)
scene.render.engine = 'BLENDER_EEVEE_NEXT'
scene.cycles.sampling_pattern = 'TABULATED_SOBOL'
scene.view_settings.view_transform = 'Filmic'
bpy.context.view_layer.update()

# ---- added for rendering (the .blend has no active camera and no usable light): camera, sun
cam_auto = bpy.data.cameras.new('AutoCamera')
cam_auto.lens = 50.0
cam_auto.sensor_width = 36.0
cam_auto.clip_end = 1000.0
ob_auto_camera = bpy.data.objects.new('AutoCamera', cam_auto)
scene.collection.objects.link(ob_auto_camera)
ob_auto_camera.location = (9.07045, -11.257, 10.2659)
ob_auto_camera.rotation_euler = (1.09748, -7.21219e-08, 0.694738)
scene.camera = ob_auto_camera
light_auto_sun = bpy.data.lights.new('AutoSun', 'SUN')
light_auto_sun.energy = 3.0
light_auto_sun.angle = 0.0523599
ob_auto_sun = bpy.data.objects.new('AutoSun', light_auto_sun)
scene.collection.objects.link(ob_auto_sun)
ob_auto_sun.rotation_euler = (0.872665, 0.174533, 0.523599)
bpy.context.view_layer.update()
